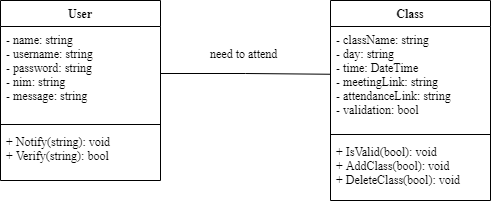

The diagram above was exported from draw.io. Its source (the exported page's mxGraphModel, read from the mxfile embedded in the PNG):
<mxGraphModel dx="1024" dy="592" grid="1" gridSize="10" guides="1" tooltips="1" connect="1" arrows="1" fold="1" page="1" pageScale="1" pageWidth="827" pageHeight="1169" math="0" shadow="0">
  <root>
    <mxCell id="0" />
    <mxCell id="1" parent="0" />
    <mxCell id="DUQp39Yp_WSyfsKIpmxW-1" value="User" style="swimlane;fontStyle=1;align=center;verticalAlign=top;childLayout=stackLayout;horizontal=1;startSize=26;horizontalStack=0;resizeParent=1;resizeParentMax=0;resizeLast=0;collapsible=1;marginBottom=0;fontFamily=Times New Roman;" parent="1" vertex="1">
      <mxGeometry x="160" y="110" width="160" height="180" as="geometry" />
    </mxCell>
    <mxCell id="DUQp39Yp_WSyfsKIpmxW-2" value="- name: string&#10;- username: string&#10;- password: string&#10;- nim: string&#10;- message: string" style="text;strokeColor=none;fillColor=none;align=left;verticalAlign=top;spacingLeft=4;spacingRight=4;overflow=hidden;rotatable=0;points=[[0,0.5],[1,0.5]];portConstraint=eastwest;fontFamily=Times New Roman;" parent="DUQp39Yp_WSyfsKIpmxW-1" vertex="1">
      <mxGeometry y="26" width="160" height="94" as="geometry" />
    </mxCell>
    <mxCell id="DUQp39Yp_WSyfsKIpmxW-3" value="" style="line;strokeWidth=1;fillColor=none;align=left;verticalAlign=middle;spacingTop=-1;spacingLeft=3;spacingRight=3;rotatable=0;labelPosition=right;points=[];portConstraint=eastwest;" parent="DUQp39Yp_WSyfsKIpmxW-1" vertex="1">
      <mxGeometry y="120" width="160" height="8" as="geometry" />
    </mxCell>
    <mxCell id="DUQp39Yp_WSyfsKIpmxW-4" value="+ Notify(string): void&#10;+ Verify(string): bool" style="text;strokeColor=none;fillColor=none;align=left;verticalAlign=top;spacingLeft=4;spacingRight=4;overflow=hidden;rotatable=0;points=[[0,0.5],[1,0.5]];portConstraint=eastwest;fontFamily=Times New Roman;" parent="DUQp39Yp_WSyfsKIpmxW-1" vertex="1">
      <mxGeometry y="128" width="160" height="52" as="geometry" />
    </mxCell>
    <mxCell id="DUQp39Yp_WSyfsKIpmxW-5" value="Class" style="swimlane;fontStyle=1;align=center;verticalAlign=top;childLayout=stackLayout;horizontal=1;startSize=26;horizontalStack=0;resizeParent=1;resizeParentMax=0;resizeLast=0;collapsible=1;marginBottom=0;fontFamily=Times New Roman;" parent="1" vertex="1">
      <mxGeometry x="490" y="110" width="160" height="200" as="geometry" />
    </mxCell>
    <mxCell id="DUQp39Yp_WSyfsKIpmxW-6" value="- className: string&#10;- day: string&#10;- time: DateTime&#10;- meetingLink: string&#10;- attendanceLink: string&#10;- validation: bool" style="text;strokeColor=none;fillColor=none;align=left;verticalAlign=top;spacingLeft=4;spacingRight=4;overflow=hidden;rotatable=0;points=[[0,0.5],[1,0.5]];portConstraint=eastwest;fontFamily=Times New Roman;" parent="DUQp39Yp_WSyfsKIpmxW-5" vertex="1">
      <mxGeometry y="26" width="160" height="104" as="geometry" />
    </mxCell>
    <mxCell id="DUQp39Yp_WSyfsKIpmxW-7" value="" style="line;strokeWidth=1;fillColor=none;align=left;verticalAlign=middle;spacingTop=-1;spacingLeft=3;spacingRight=3;rotatable=0;labelPosition=right;points=[];portConstraint=eastwest;" parent="DUQp39Yp_WSyfsKIpmxW-5" vertex="1">
      <mxGeometry y="130" width="160" height="8" as="geometry" />
    </mxCell>
    <mxCell id="DUQp39Yp_WSyfsKIpmxW-8" value="+ IsValid(bool): void&#10;+ AddClass(bool): void&#10;+ DeleteClass(bool): void" style="text;strokeColor=none;fillColor=none;align=left;verticalAlign=top;spacingLeft=4;spacingRight=4;overflow=hidden;rotatable=0;points=[[0,0.5],[1,0.5]];portConstraint=eastwest;fontFamily=Times New Roman;" parent="DUQp39Yp_WSyfsKIpmxW-5" vertex="1">
      <mxGeometry y="138" width="160" height="62" as="geometry" />
    </mxCell>
    <mxCell id="DUQp39Yp_WSyfsKIpmxW-10" style="edgeStyle=orthogonalEdgeStyle;rounded=0;orthogonalLoop=1;jettySize=auto;html=1;entryX=-0.004;entryY=0.459;entryDx=0;entryDy=0;entryPerimeter=0;fontFamily=Times New Roman;endArrow=none;endFill=0;" parent="1" source="DUQp39Yp_WSyfsKIpmxW-2" target="DUQp39Yp_WSyfsKIpmxW-6" edge="1">
      <mxGeometry relative="1" as="geometry" />
    </mxCell>
    <mxCell id="DUQp39Yp_WSyfsKIpmxW-11" value="need to attend" style="text;strokeColor=none;fillColor=none;align=left;verticalAlign=top;spacingLeft=4;spacingRight=4;overflow=hidden;rotatable=0;points=[[0,0.5],[1,0.5]];portConstraint=eastwest;fontFamily=Times New Roman;" parent="1" vertex="1">
      <mxGeometry x="364" y="150" width="100" height="26" as="geometry" />
    </mxCell>
  </root>
</mxGraphModel>